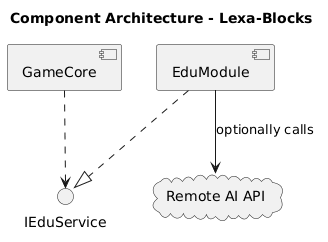

The diagram above was rendered by PlantUML. Its source (embedded in the PNG):
@startuml
title Component Architecture - Lexa-Blocks

component "GameCore" as GC
component "EduModule" as EM
interface "IEduService" as IEdu

GC ..> IEdu
EM ..|> IEdu

cloud "Remote AI API" as Remote
EM --> Remote : optionally calls
@enduml